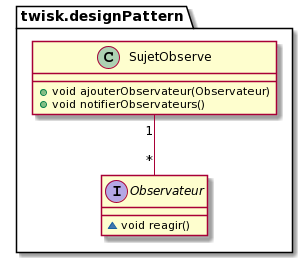

The diagram above was rendered by PlantUML. Its source (embedded in the PNG):
@startuml
interface twisk.designPattern.Observateur {
~ void reagir()
}
class twisk.designPattern.SujetObserve {
+ void ajouterObservateur(Observateur)
+ void notifierObservateurs()
}
twisk.designPattern.SujetObserve "1"--"*" twisk.designPattern.Observateur
@enduml